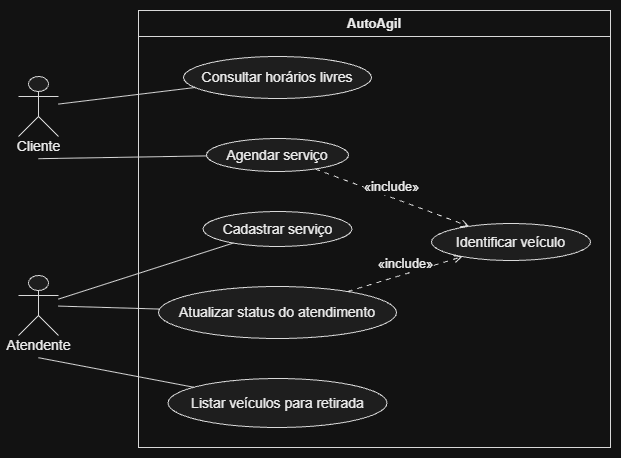

The diagram above was exported from draw.io. Its source (the exported page's mxGraphModel, read from the mxfile embedded in the PNG):
<mxGraphModel dx="833" dy="998" grid="1" gridSize="10" guides="1" tooltips="1" connect="1" arrows="1" fold="1" page="1" pageScale="1" pageWidth="827" pageHeight="1169" math="0" shadow="0">
  <root>
    <mxCell id="0" />
    <mxCell id="1" parent="0" />
    <UserObject label="" plantUmlData="{&#10;  &quot;data&quot;: &quot;@startuml\nleft to right direction\nskinparam packageStyle rectangle\n\nactor \&quot;Cliente\&quot; as cliente\nactor \&quot;Atendente\&quot; as atendente\n\nrectangle \&quot;AutoAgil\&quot; {\n  usecase \&quot;Cadastrar serviço\&quot; as RF01\n  usecase \&quot;Consultar horários livres\&quot; as RF02\n  usecase \&quot;Agendar serviço\&quot; as RF03\n  usecase \&quot;Identificar veículo\&quot; as INC\n  usecase \&quot;Atualizar status do atendimento\&quot; as RF04\n  usecase \&quot;Listar veículos para retirada\&quot; as RF05\n}\n\ncliente -- RF02\ncliente -- RF03\n\natendente -- RF01\natendente -- RF04\natendente -- RF05\n\nRF03 ..&gt; INC : &lt;&lt;include&gt;&gt;\nRF04 ..&gt; INC : &lt;&lt;include&gt;&gt;\n@enduml&quot;,&#10;  &quot;config&quot;: null&#10;}" id="-k-Co7Q2W9LI-qAJrrsJ-1">
      <mxCell connectable="0" parent="1" style="group;transparentBounds=1;editIcon=1;lockedGroup=0;groupPadding=10;" vertex="1">
        <mxGeometry as="geometry" />
      </mxCell>
    </UserObject>
    <UserObject label="AutoAgil" plantUmlId="rect_0" plantUmlBaseStyle="swimlane;collapsible=0;startSize=26;fillColor=none;strokeColor=#181818;fontColor=#000000;fontSize=13;fontStyle=1;whiteSpace=wrap;" plantUmlBaseValue="AutoAgil" id="-k-Co7Q2W9LI-qAJrrsJ-2">
      <mxCell parent="-k-Co7Q2W9LI-qAJrrsJ-1" style="swimlane;collapsible=0;startSize=26;fillColor=none;strokeColor=#181818;fontColor=#000000;fontSize=13;fontStyle=1;whiteSpace=wrap;" vertex="1">
        <mxGeometry height="437" width="472" x="150" y="30" as="geometry" />
      </mxCell>
    </UserObject>
    <UserObject label="Consultar horários livres" plantUmlId="uc_1" plantUmlBaseStyle="ellipse;html=1;fillColor=#F1F1F1;strokeColor=#181818;whiteSpace=wrap;fontColor=#000000;fontSize=14;" plantUmlBaseValue="Consultar horários livres" id="-k-Co7Q2W9LI-qAJrrsJ-3">
      <mxCell parent="-k-Co7Q2W9LI-qAJrrsJ-2" style="ellipse;html=1;fillColor=#F1F1F1;strokeColor=#181818;whiteSpace=wrap;fontColor=#000000;fontSize=14;" vertex="1">
        <mxGeometry height="42" width="188" x="45" y="46" as="geometry" />
      </mxCell>
    </UserObject>
    <UserObject label="Agendar serviço" plantUmlId="uc_2" plantUmlBaseStyle="ellipse;html=1;fillColor=#F1F1F1;strokeColor=#181818;whiteSpace=wrap;fontColor=#000000;fontSize=14;" plantUmlBaseValue="Agendar serviço" id="-k-Co7Q2W9LI-qAJrrsJ-4">
      <mxCell parent="-k-Co7Q2W9LI-qAJrrsJ-2" style="ellipse;html=1;fillColor=#F1F1F1;strokeColor=#181818;whiteSpace=wrap;fontColor=#000000;fontSize=14;" vertex="1">
        <mxGeometry height="33" width="142" x="68" y="128" as="geometry" />
      </mxCell>
    </UserObject>
    <UserObject label="Cadastrar serviço" plantUmlId="uc_3" plantUmlBaseStyle="ellipse;html=1;fillColor=#F1F1F1;strokeColor=#181818;whiteSpace=wrap;fontColor=#000000;fontSize=14;" plantUmlBaseValue="Cadastrar serviço" id="-k-Co7Q2W9LI-qAJrrsJ-5">
      <mxCell parent="-k-Co7Q2W9LI-qAJrrsJ-2" style="ellipse;html=1;fillColor=#F1F1F1;strokeColor=#181818;whiteSpace=wrap;fontColor=#000000;fontSize=14;" vertex="1">
        <mxGeometry height="35" width="149" x="64.5" y="201" as="geometry" />
      </mxCell>
    </UserObject>
    <UserObject label="Atualizar status do atendimento" plantUmlId="uc_4" plantUmlBaseStyle="ellipse;html=1;fillColor=#F1F1F1;strokeColor=#181818;whiteSpace=wrap;fontColor=#000000;fontSize=14;" plantUmlBaseValue="Atualizar status do atendimento" id="-k-Co7Q2W9LI-qAJrrsJ-6">
      <mxCell parent="-k-Co7Q2W9LI-qAJrrsJ-2" style="ellipse;html=1;fillColor=#F1F1F1;strokeColor=#181818;whiteSpace=wrap;fontColor=#000000;fontSize=14;" vertex="1">
        <mxGeometry height="52" width="238" x="20" y="276" as="geometry" />
      </mxCell>
    </UserObject>
    <UserObject label="Listar veículos para retirada" plantUmlId="uc_5" plantUmlBaseStyle="ellipse;html=1;fillColor=#F1F1F1;strokeColor=#181818;whiteSpace=wrap;fontColor=#000000;fontSize=14;" plantUmlBaseValue="Listar veículos para retirada" id="-k-Co7Q2W9LI-qAJrrsJ-7">
      <mxCell parent="-k-Co7Q2W9LI-qAJrrsJ-2" style="ellipse;html=1;fillColor=#F1F1F1;strokeColor=#181818;whiteSpace=wrap;fontColor=#000000;fontSize=14;" vertex="1">
        <mxGeometry height="49" width="219" x="29.5" y="368" as="geometry" />
      </mxCell>
    </UserObject>
    <UserObject label="Identificar veículo" plantUmlId="uc_6" plantUmlBaseStyle="ellipse;html=1;fillColor=#F1F1F1;strokeColor=#181818;whiteSpace=wrap;fontColor=#000000;fontSize=14;" plantUmlBaseValue="Identificar veículo" id="-k-Co7Q2W9LI-qAJrrsJ-8">
      <mxCell parent="-k-Co7Q2W9LI-qAJrrsJ-2" style="ellipse;html=1;fillColor=#F1F1F1;strokeColor=#181818;whiteSpace=wrap;fontColor=#000000;fontSize=14;" vertex="1">
        <mxGeometry height="37" width="159" x="293" y="213" as="geometry" />
      </mxCell>
    </UserObject>
    <UserObject label="«include»" plantUmlId="rel_16" plantUmlBaseStyle="endArrow=open;dashed=1;dashPattern=5 5;strokeColor=#181818;fontColor=#000000;fontSize=13;edgeStyle=none;rounded=0;html=1;verticalAlign=bottom;curved=0;endSize=6;sourcePerimeterSpacing=0;targetPerimeterSpacing=0;" plantUmlBaseValue="«include»" id="-k-Co7Q2W9LI-qAJrrsJ-18">
      <mxCell edge="1" parent="-k-Co7Q2W9LI-qAJrrsJ-2" source="-k-Co7Q2W9LI-qAJrrsJ-4" style="endArrow=open;dashed=1;dashPattern=5 5;strokeColor=#181818;fontColor=#000000;fontSize=13;edgeStyle=none;rounded=0;html=1;verticalAlign=bottom;curved=0;endSize=6;sourcePerimeterSpacing=0;targetPerimeterSpacing=0;" target="-k-Co7Q2W9LI-qAJrrsJ-8">
        <mxGeometry relative="1" as="geometry" />
      </mxCell>
    </UserObject>
    <UserObject label="«include»" plantUmlId="rel_17" plantUmlBaseStyle="endArrow=open;dashed=1;dashPattern=5 5;strokeColor=#181818;fontColor=#000000;fontSize=13;edgeStyle=none;rounded=0;html=1;verticalAlign=bottom;curved=0;endSize=6;sourcePerimeterSpacing=0;targetPerimeterSpacing=0;" plantUmlBaseValue="«include»" id="-k-Co7Q2W9LI-qAJrrsJ-19">
      <mxCell edge="1" parent="-k-Co7Q2W9LI-qAJrrsJ-2" source="-k-Co7Q2W9LI-qAJrrsJ-6" style="endArrow=open;dashed=1;dashPattern=5 5;strokeColor=#181818;fontColor=#000000;fontSize=13;edgeStyle=none;rounded=0;html=1;verticalAlign=bottom;curved=0;endSize=6;sourcePerimeterSpacing=0;targetPerimeterSpacing=0;" target="-k-Co7Q2W9LI-qAJrrsJ-8">
        <mxGeometry relative="1" as="geometry" />
      </mxCell>
    </UserObject>
    <UserObject label="" plantUmlId="actor_7" plantUmlBaseStyle="shape=umlActor;html=1;fillColor=#F1F1F1;strokeColor=#181818;fontColor=#000000;fontSize=14;" plantUmlBaseValue="" id="-k-Co7Q2W9LI-qAJrrsJ-9">
      <mxCell parent="-k-Co7Q2W9LI-qAJrrsJ-1" style="shape=umlActor;html=1;fillColor=#F1F1F1;strokeColor=#181818;fontColor=#000000;fontSize=14;" vertex="1">
        <mxGeometry height="60" width="40" x="30" y="96" as="geometry" />
      </mxCell>
    </UserObject>
    <UserObject label="Cliente" plantUmlId="actorlbl_8" plantUmlBaseStyle="text;html=1;align=center;verticalAlign=middle;spacingBottom=1;fontColor=#000000;fontSize=14;part=1;" plantUmlBaseValue="Cliente" id="-k-Co7Q2W9LI-qAJrrsJ-10">
      <mxCell parent="-k-Co7Q2W9LI-qAJrrsJ-9" style="text;html=1;align=center;verticalAlign=middle;spacingBottom=1;fontColor=#000000;fontSize=14;part=1;" vertex="1">
        <mxGeometry height="17" width="56" x="-8" y="62" as="geometry" />
      </mxCell>
    </UserObject>
    <UserObject label="" plantUmlId="actor_9" plantUmlBaseStyle="shape=umlActor;html=1;fillColor=#F1F1F1;strokeColor=#181818;fontColor=#000000;fontSize=14;" plantUmlBaseValue="" id="-k-Co7Q2W9LI-qAJrrsJ-11">
      <mxCell parent="-k-Co7Q2W9LI-qAJrrsJ-1" style="shape=umlActor;html=1;fillColor=#F1F1F1;strokeColor=#181818;fontColor=#000000;fontSize=14;" vertex="1">
        <mxGeometry height="60" width="40" x="30" y="295" as="geometry" />
      </mxCell>
    </UserObject>
    <UserObject label="Atendente" plantUmlId="actorlbl_10" plantUmlBaseStyle="text;html=1;align=center;verticalAlign=middle;spacingBottom=1;fontColor=#000000;fontSize=14;part=1;" plantUmlBaseValue="Atendente" id="-k-Co7Q2W9LI-qAJrrsJ-12">
      <mxCell parent="-k-Co7Q2W9LI-qAJrrsJ-11" style="text;html=1;align=center;verticalAlign=middle;spacingBottom=1;fontColor=#000000;fontSize=14;part=1;" vertex="1">
        <mxGeometry height="17" width="77" x="-18.5" y="62" as="geometry" />
      </mxCell>
    </UserObject>
    <UserObject label="" plantUmlId="rel_11" plantUmlBaseStyle="endArrow=none;strokeColor=#181818;fontColor=#000000;fontSize=13;edgeStyle=none;rounded=0;html=1;curved=0;endSize=6;sourcePerimeterSpacing=0;targetPerimeterSpacing=0;" plantUmlBaseValue="" id="-k-Co7Q2W9LI-qAJrrsJ-13">
      <mxCell edge="1" parent="-k-Co7Q2W9LI-qAJrrsJ-1" source="-k-Co7Q2W9LI-qAJrrsJ-9" style="endArrow=none;strokeColor=#181818;fontColor=#000000;fontSize=13;edgeStyle=none;rounded=0;html=1;curved=0;endSize=6;sourcePerimeterSpacing=0;targetPerimeterSpacing=0;" target="-k-Co7Q2W9LI-qAJrrsJ-3">
        <mxGeometry relative="1" as="geometry" />
      </mxCell>
    </UserObject>
    <UserObject label="" plantUmlId="rel_12" plantUmlBaseStyle="endArrow=none;strokeColor=#181818;fontColor=#000000;fontSize=13;edgeStyle=none;rounded=0;html=1;exitX=0.5;exitY=1.37;exitPerimeter=0;curved=0;endSize=6;sourcePerimeterSpacing=0;targetPerimeterSpacing=0;" plantUmlBaseValue="" id="-k-Co7Q2W9LI-qAJrrsJ-14">
      <mxCell edge="1" parent="-k-Co7Q2W9LI-qAJrrsJ-1" source="-k-Co7Q2W9LI-qAJrrsJ-9" style="endArrow=none;strokeColor=#181818;fontColor=#000000;fontSize=13;edgeStyle=none;rounded=0;html=1;exitX=0.5;exitY=1.37;exitPerimeter=0;curved=0;endSize=6;sourcePerimeterSpacing=0;targetPerimeterSpacing=0;" target="-k-Co7Q2W9LI-qAJrrsJ-4">
        <mxGeometry relative="1" as="geometry" />
      </mxCell>
    </UserObject>
    <UserObject label="" plantUmlId="rel_13" plantUmlBaseStyle="endArrow=none;strokeColor=#181818;fontColor=#000000;fontSize=13;edgeStyle=none;rounded=0;html=1;curved=0;endSize=6;sourcePerimeterSpacing=0;targetPerimeterSpacing=0;" plantUmlBaseValue="" id="-k-Co7Q2W9LI-qAJrrsJ-15">
      <mxCell edge="1" parent="-k-Co7Q2W9LI-qAJrrsJ-1" source="-k-Co7Q2W9LI-qAJrrsJ-11" style="endArrow=none;strokeColor=#181818;fontColor=#000000;fontSize=13;edgeStyle=none;rounded=0;html=1;curved=0;endSize=6;sourcePerimeterSpacing=0;targetPerimeterSpacing=0;" target="-k-Co7Q2W9LI-qAJrrsJ-5">
        <mxGeometry relative="1" as="geometry" />
      </mxCell>
    </UserObject>
    <UserObject label="" plantUmlId="rel_14" plantUmlBaseStyle="endArrow=none;strokeColor=#181818;fontColor=#000000;fontSize=13;edgeStyle=none;rounded=0;html=1;curved=0;endSize=6;sourcePerimeterSpacing=0;targetPerimeterSpacing=0;" plantUmlBaseValue="" id="-k-Co7Q2W9LI-qAJrrsJ-16">
      <mxCell edge="1" parent="-k-Co7Q2W9LI-qAJrrsJ-1" source="-k-Co7Q2W9LI-qAJrrsJ-11" style="endArrow=none;strokeColor=#181818;fontColor=#000000;fontSize=13;edgeStyle=none;rounded=0;html=1;curved=0;endSize=6;sourcePerimeterSpacing=0;targetPerimeterSpacing=0;" target="-k-Co7Q2W9LI-qAJrrsJ-6">
        <mxGeometry relative="1" as="geometry" />
      </mxCell>
    </UserObject>
    <UserObject label="" plantUmlId="rel_15" plantUmlBaseStyle="endArrow=none;strokeColor=#181818;fontColor=#000000;fontSize=13;edgeStyle=none;rounded=0;html=1;exitX=0.5;exitY=1.37;exitPerimeter=0;curved=0;endSize=6;sourcePerimeterSpacing=0;targetPerimeterSpacing=0;" plantUmlBaseValue="" id="-k-Co7Q2W9LI-qAJrrsJ-17">
      <mxCell edge="1" parent="-k-Co7Q2W9LI-qAJrrsJ-1" source="-k-Co7Q2W9LI-qAJrrsJ-11" style="endArrow=none;strokeColor=#181818;fontColor=#000000;fontSize=13;edgeStyle=none;rounded=0;html=1;exitX=0.5;exitY=1.37;exitPerimeter=0;curved=0;endSize=6;sourcePerimeterSpacing=0;targetPerimeterSpacing=0;" target="-k-Co7Q2W9LI-qAJrrsJ-7">
        <mxGeometry relative="1" as="geometry" />
      </mxCell>
    </UserObject>
  </root>
</mxGraphModel>